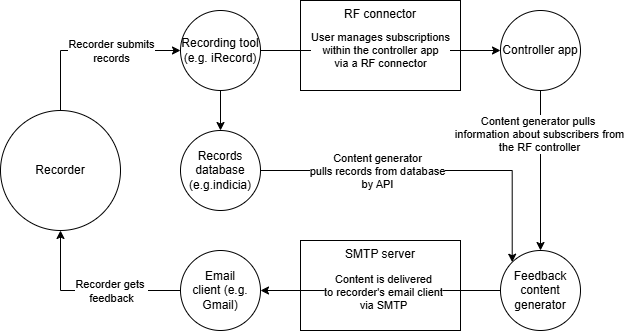

The diagram above was exported from draw.io. Its source (the exported page's mxGraphModel, read from the mxfile embedded in the PNG):
<mxGraphModel dx="1434" dy="738" grid="1" gridSize="10" guides="1" tooltips="1" connect="1" arrows="1" fold="1" page="1" pageScale="1" pageWidth="1169" pageHeight="827" math="0" shadow="0">
  <root>
    <mxCell id="0" />
    <mxCell id="1" parent="0" />
    <mxCell id="pkuLitrhoqc-DMvXDHZv-26" value="RF connector" style="rounded=0;whiteSpace=wrap;html=1;verticalAlign=top;" vertex="1" parent="1">
      <mxGeometry x="340" y="40" width="160" height="90" as="geometry" />
    </mxCell>
    <mxCell id="pkuLitrhoqc-DMvXDHZv-27" value="SMTP server" style="rounded=0;whiteSpace=wrap;html=1;verticalAlign=top;" vertex="1" parent="1">
      <mxGeometry x="340" y="280" width="160" height="90" as="geometry" />
    </mxCell>
    <mxCell id="pkuLitrhoqc-DMvXDHZv-18" style="edgeStyle=orthogonalEdgeStyle;rounded=0;orthogonalLoop=1;jettySize=auto;html=1;exitX=1;exitY=0.5;exitDx=0;exitDy=0;entryX=0;entryY=0;entryDx=0;entryDy=0;" edge="1" parent="1" source="pkuLitrhoqc-DMvXDHZv-1" target="pkuLitrhoqc-DMvXDHZv-4">
      <mxGeometry relative="1" as="geometry" />
    </mxCell>
    <mxCell id="pkuLitrhoqc-DMvXDHZv-33" value="Content generator&lt;div&gt;pulls records from database&lt;/div&gt;&lt;div&gt;by API&lt;/div&gt;" style="edgeLabel;html=1;align=center;verticalAlign=middle;resizable=0;points=[];" vertex="1" connectable="0" parent="pkuLitrhoqc-DMvXDHZv-18">
      <mxGeometry x="-0.3244" relative="1" as="geometry">
        <mxPoint as="offset" />
      </mxGeometry>
    </mxCell>
    <mxCell id="pkuLitrhoqc-DMvXDHZv-1" value="Records database (e.g.indicia)" style="ellipse;whiteSpace=wrap;html=1;aspect=fixed;" vertex="1" parent="1">
      <mxGeometry x="220" y="170" width="80" height="80" as="geometry" />
    </mxCell>
    <mxCell id="pkuLitrhoqc-DMvXDHZv-12" style="edgeStyle=orthogonalEdgeStyle;rounded=0;orthogonalLoop=1;jettySize=auto;html=1;exitX=0.5;exitY=0;exitDx=0;exitDy=0;entryX=0;entryY=0.5;entryDx=0;entryDy=0;" edge="1" parent="1" source="pkuLitrhoqc-DMvXDHZv-2" target="pkuLitrhoqc-DMvXDHZv-6">
      <mxGeometry relative="1" as="geometry" />
    </mxCell>
    <mxCell id="pkuLitrhoqc-DMvXDHZv-36" value="Recorder submits&lt;div&gt;records&lt;/div&gt;" style="edgeLabel;html=1;align=center;verticalAlign=middle;resizable=0;points=[];" vertex="1" connectable="0" parent="pkuLitrhoqc-DMvXDHZv-12">
      <mxGeometry x="0.0222" y="-1" relative="1" as="geometry">
        <mxPoint x="18" y="-1" as="offset" />
      </mxGeometry>
    </mxCell>
    <mxCell id="pkuLitrhoqc-DMvXDHZv-2" value="Recorder" style="ellipse;whiteSpace=wrap;html=1;aspect=fixed;" vertex="1" parent="1">
      <mxGeometry x="40" y="150" width="120" height="120" as="geometry" />
    </mxCell>
    <mxCell id="pkuLitrhoqc-DMvXDHZv-17" style="edgeStyle=orthogonalEdgeStyle;rounded=0;orthogonalLoop=1;jettySize=auto;html=1;exitX=0.5;exitY=1;exitDx=0;exitDy=0;entryX=0.5;entryY=0;entryDx=0;entryDy=0;" edge="1" parent="1" source="pkuLitrhoqc-DMvXDHZv-3" target="pkuLitrhoqc-DMvXDHZv-4">
      <mxGeometry relative="1" as="geometry" />
    </mxCell>
    <mxCell id="pkuLitrhoqc-DMvXDHZv-35" value="Content generator pulls&amp;nbsp;&lt;div&gt;information about subscribers from&lt;/div&gt;&lt;div&gt;the RF controller&lt;/div&gt;" style="edgeLabel;html=1;align=center;verticalAlign=middle;resizable=0;points=[];" vertex="1" connectable="0" parent="pkuLitrhoqc-DMvXDHZv-17">
      <mxGeometry x="-0.4625" y="-2" relative="1" as="geometry">
        <mxPoint as="offset" />
      </mxGeometry>
    </mxCell>
    <mxCell id="pkuLitrhoqc-DMvXDHZv-3" value="Controller app" style="ellipse;whiteSpace=wrap;html=1;aspect=fixed;" vertex="1" parent="1">
      <mxGeometry x="540" y="50" width="80" height="80" as="geometry" />
    </mxCell>
    <mxCell id="pkuLitrhoqc-DMvXDHZv-25" style="edgeStyle=orthogonalEdgeStyle;rounded=0;orthogonalLoop=1;jettySize=auto;html=1;exitX=0;exitY=0.5;exitDx=0;exitDy=0;entryX=1;entryY=0.5;entryDx=0;entryDy=0;" edge="1" parent="1" source="pkuLitrhoqc-DMvXDHZv-4" target="pkuLitrhoqc-DMvXDHZv-5">
      <mxGeometry relative="1" as="geometry" />
    </mxCell>
    <mxCell id="pkuLitrhoqc-DMvXDHZv-28" value="Content is delivered&lt;div&gt;to recorder's email client&lt;/div&gt;&lt;div&gt;via SMTP&lt;/div&gt;" style="edgeLabel;html=1;align=center;verticalAlign=middle;resizable=0;points=[];" vertex="1" connectable="0" parent="pkuLitrhoqc-DMvXDHZv-25">
      <mxGeometry x="-0.0167" y="1" relative="1" as="geometry">
        <mxPoint as="offset" />
      </mxGeometry>
    </mxCell>
    <mxCell id="pkuLitrhoqc-DMvXDHZv-4" value="Feedback content generator" style="ellipse;whiteSpace=wrap;html=1;aspect=fixed;" vertex="1" parent="1">
      <mxGeometry x="540" y="290" width="80" height="80" as="geometry" />
    </mxCell>
    <mxCell id="pkuLitrhoqc-DMvXDHZv-13" style="edgeStyle=orthogonalEdgeStyle;rounded=0;orthogonalLoop=1;jettySize=auto;html=1;exitX=0;exitY=0.5;exitDx=0;exitDy=0;entryX=0.5;entryY=1;entryDx=0;entryDy=0;" edge="1" parent="1" source="pkuLitrhoqc-DMvXDHZv-5" target="pkuLitrhoqc-DMvXDHZv-2">
      <mxGeometry relative="1" as="geometry" />
    </mxCell>
    <mxCell id="pkuLitrhoqc-DMvXDHZv-22" value="Recorder gets&amp;nbsp;&lt;div&gt;feedback&lt;/div&gt;" style="edgeLabel;html=1;align=center;verticalAlign=middle;resizable=0;points=[];" vertex="1" connectable="0" parent="pkuLitrhoqc-DMvXDHZv-13">
      <mxGeometry x="-0.0111" y="-1" relative="1" as="geometry">
        <mxPoint x="19" y="1" as="offset" />
      </mxGeometry>
    </mxCell>
    <mxCell id="pkuLitrhoqc-DMvXDHZv-5" value="Email&lt;div&gt;client (e.g. Gmail)&lt;/div&gt;" style="ellipse;whiteSpace=wrap;html=1;aspect=fixed;" vertex="1" parent="1">
      <mxGeometry x="220" y="290" width="80" height="80" as="geometry" />
    </mxCell>
    <mxCell id="pkuLitrhoqc-DMvXDHZv-14" style="edgeStyle=orthogonalEdgeStyle;rounded=0;orthogonalLoop=1;jettySize=auto;html=1;exitX=0.5;exitY=1;exitDx=0;exitDy=0;entryX=0.5;entryY=0;entryDx=0;entryDy=0;" edge="1" parent="1" source="pkuLitrhoqc-DMvXDHZv-6" target="pkuLitrhoqc-DMvXDHZv-1">
      <mxGeometry relative="1" as="geometry" />
    </mxCell>
    <mxCell id="pkuLitrhoqc-DMvXDHZv-24" style="edgeStyle=orthogonalEdgeStyle;rounded=0;orthogonalLoop=1;jettySize=auto;html=1;exitX=1;exitY=0.5;exitDx=0;exitDy=0;entryX=0;entryY=0.5;entryDx=0;entryDy=0;" edge="1" parent="1" source="pkuLitrhoqc-DMvXDHZv-6" target="pkuLitrhoqc-DMvXDHZv-3">
      <mxGeometry relative="1" as="geometry" />
    </mxCell>
    <mxCell id="pkuLitrhoqc-DMvXDHZv-29" value="User manages subscriptions&lt;div&gt;within the controller app&lt;/div&gt;&lt;div&gt;via a RF connector&lt;/div&gt;" style="edgeLabel;html=1;align=center;verticalAlign=middle;resizable=0;points=[];" vertex="1" connectable="0" parent="pkuLitrhoqc-DMvXDHZv-24">
      <mxGeometry x="-0.0083" y="1" relative="1" as="geometry">
        <mxPoint as="offset" />
      </mxGeometry>
    </mxCell>
    <mxCell id="pkuLitrhoqc-DMvXDHZv-6" value="Recording tool (e.g. iRecord)" style="ellipse;whiteSpace=wrap;html=1;aspect=fixed;" vertex="1" parent="1">
      <mxGeometry x="220" y="50" width="80" height="80" as="geometry" />
    </mxCell>
  </root>
</mxGraphModel>